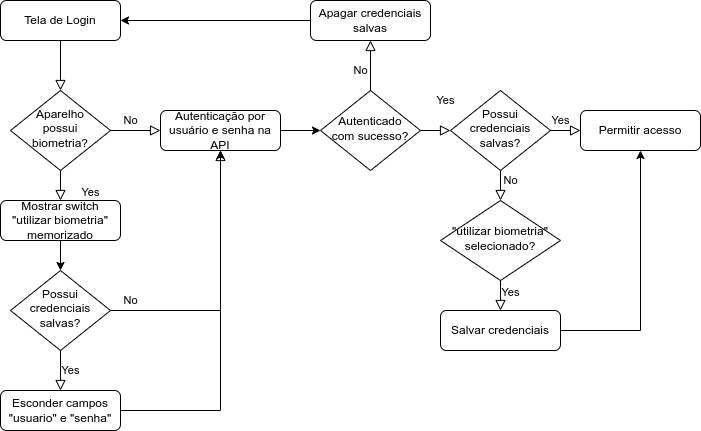

The diagram above was exported from draw.io. Its source (the exported page's mxGraphModel, read from the mxfile embedded in the PNG):
<mxGraphModel dx="806" dy="620" grid="1" gridSize="10" guides="1" tooltips="1" connect="1" arrows="1" fold="1" page="1" pageScale="1" pageWidth="827" pageHeight="1169" math="0" shadow="0">
  <root>
    <mxCell id="WIyWlLk6GJQsqaUBKTNV-0" />
    <mxCell id="WIyWlLk6GJQsqaUBKTNV-1" parent="WIyWlLk6GJQsqaUBKTNV-0" />
    <mxCell id="WIyWlLk6GJQsqaUBKTNV-2" value="" style="rounded=0;html=1;jettySize=auto;orthogonalLoop=1;fontSize=11;endArrow=block;endFill=0;endSize=8;strokeWidth=1;shadow=0;labelBackgroundColor=none;edgeStyle=orthogonalEdgeStyle;" parent="WIyWlLk6GJQsqaUBKTNV-1" source="WIyWlLk6GJQsqaUBKTNV-3" target="WIyWlLk6GJQsqaUBKTNV-6" edge="1">
      <mxGeometry relative="1" as="geometry" />
    </mxCell>
    <mxCell id="WIyWlLk6GJQsqaUBKTNV-3" value="Tela de Login" style="rounded=1;whiteSpace=wrap;html=1;fontSize=12;glass=0;strokeWidth=1;shadow=0;" parent="WIyWlLk6GJQsqaUBKTNV-1" vertex="1">
      <mxGeometry x="160" y="80" width="120" height="40" as="geometry" />
    </mxCell>
    <mxCell id="WIyWlLk6GJQsqaUBKTNV-5" value="No" style="edgeStyle=orthogonalEdgeStyle;rounded=0;html=1;jettySize=auto;orthogonalLoop=1;fontSize=11;endArrow=block;endFill=0;endSize=8;strokeWidth=1;shadow=0;labelBackgroundColor=none;" parent="WIyWlLk6GJQsqaUBKTNV-1" source="WIyWlLk6GJQsqaUBKTNV-6" target="WIyWlLk6GJQsqaUBKTNV-7" edge="1">
      <mxGeometry x="-0.2" y="10" relative="1" as="geometry">
        <mxPoint as="offset" />
      </mxGeometry>
    </mxCell>
    <mxCell id="WIyWlLk6GJQsqaUBKTNV-6" value="Aparelho&lt;br&gt;possui biometria?" style="rhombus;whiteSpace=wrap;html=1;shadow=0;fontFamily=Helvetica;fontSize=12;align=center;strokeWidth=1;spacing=6;spacingTop=-4;" parent="WIyWlLk6GJQsqaUBKTNV-1" vertex="1">
      <mxGeometry x="170" y="170" width="100" height="80" as="geometry" />
    </mxCell>
    <mxCell id="WIyWlLk6GJQsqaUBKTNV-7" value="Autenticação por usuário e senha na API" style="rounded=1;whiteSpace=wrap;html=1;fontSize=12;glass=0;strokeWidth=1;shadow=0;" parent="WIyWlLk6GJQsqaUBKTNV-1" vertex="1">
      <mxGeometry x="320" y="190" width="120" height="40" as="geometry" />
    </mxCell>
    <mxCell id="WIyWlLk6GJQsqaUBKTNV-8" value="No" style="rounded=0;html=1;jettySize=auto;orthogonalLoop=1;fontSize=11;endArrow=block;endFill=0;endSize=8;strokeWidth=1;shadow=0;labelBackgroundColor=none;edgeStyle=orthogonalEdgeStyle;entryX=0.5;entryY=1;entryDx=0;entryDy=0;" parent="WIyWlLk6GJQsqaUBKTNV-1" source="WIyWlLk6GJQsqaUBKTNV-10" target="WIyWlLk6GJQsqaUBKTNV-7" edge="1">
      <mxGeometry x="-0.8519" y="10" relative="1" as="geometry">
        <mxPoint as="offset" />
      </mxGeometry>
    </mxCell>
    <mxCell id="WIyWlLk6GJQsqaUBKTNV-9" value="Yes" style="edgeStyle=orthogonalEdgeStyle;rounded=0;html=1;jettySize=auto;orthogonalLoop=1;fontSize=11;endArrow=block;endFill=0;endSize=8;strokeWidth=1;shadow=0;labelBackgroundColor=none;" parent="WIyWlLk6GJQsqaUBKTNV-1" source="WIyWlLk6GJQsqaUBKTNV-10" target="WIyWlLk6GJQsqaUBKTNV-12" edge="1">
      <mxGeometry y="10" relative="1" as="geometry">
        <mxPoint as="offset" />
      </mxGeometry>
    </mxCell>
    <mxCell id="WIyWlLk6GJQsqaUBKTNV-10" value="Possui credenciais salvas?" style="rhombus;whiteSpace=wrap;html=1;shadow=0;fontFamily=Helvetica;fontSize=12;align=center;strokeWidth=1;spacing=6;spacingTop=-4;" parent="WIyWlLk6GJQsqaUBKTNV-1" vertex="1">
      <mxGeometry x="170" y="350" width="100" height="80" as="geometry" />
    </mxCell>
    <mxCell id="WIyWlLk6GJQsqaUBKTNV-11" value="Apagar credenciais salvas" style="rounded=1;whiteSpace=wrap;html=1;fontSize=12;glass=0;strokeWidth=1;shadow=0;" parent="WIyWlLk6GJQsqaUBKTNV-1" vertex="1">
      <mxGeometry x="470" y="80" width="120" height="40" as="geometry" />
    </mxCell>
    <mxCell id="aYNj0WpH8LlEwKTIewQ4-5" style="edgeStyle=orthogonalEdgeStyle;rounded=0;orthogonalLoop=1;jettySize=auto;html=1;exitX=1;exitY=0.5;exitDx=0;exitDy=0;" edge="1" parent="WIyWlLk6GJQsqaUBKTNV-1" source="WIyWlLk6GJQsqaUBKTNV-12" target="WIyWlLk6GJQsqaUBKTNV-7">
      <mxGeometry relative="1" as="geometry" />
    </mxCell>
    <mxCell id="WIyWlLk6GJQsqaUBKTNV-12" value="Esconder campos &quot;usuario&quot; e &quot;senha&quot;" style="rounded=1;whiteSpace=wrap;html=1;fontSize=12;glass=0;strokeWidth=1;shadow=0;" parent="WIyWlLk6GJQsqaUBKTNV-1" vertex="1">
      <mxGeometry x="160" y="470" width="120" height="40" as="geometry" />
    </mxCell>
    <mxCell id="aYNj0WpH8LlEwKTIewQ4-0" value="Mostrar switch &quot;utilizar biometria&quot; memorizado" style="rounded=1;whiteSpace=wrap;html=1;fontSize=12;glass=0;strokeWidth=1;shadow=0;" vertex="1" parent="WIyWlLk6GJQsqaUBKTNV-1">
      <mxGeometry x="160" y="280" width="120" height="40" as="geometry" />
    </mxCell>
    <mxCell id="aYNj0WpH8LlEwKTIewQ4-2" value="Yes" style="edgeStyle=orthogonalEdgeStyle;rounded=0;html=1;jettySize=auto;orthogonalLoop=1;fontSize=11;endArrow=block;endFill=0;endSize=8;strokeWidth=1;shadow=0;labelBackgroundColor=none;exitX=0.5;exitY=1;exitDx=0;exitDy=0;" edge="1" parent="WIyWlLk6GJQsqaUBKTNV-1" source="WIyWlLk6GJQsqaUBKTNV-6" target="aYNj0WpH8LlEwKTIewQ4-0">
      <mxGeometry x="0.6667" y="30" relative="1" as="geometry">
        <mxPoint as="offset" />
        <mxPoint x="280" y="380" as="sourcePoint" />
        <mxPoint x="220" y="270" as="targetPoint" />
      </mxGeometry>
    </mxCell>
    <mxCell id="aYNj0WpH8LlEwKTIewQ4-3" value="" style="endArrow=classic;html=1;rounded=0;exitX=0.5;exitY=1;exitDx=0;exitDy=0;entryX=0.5;entryY=0;entryDx=0;entryDy=0;" edge="1" parent="WIyWlLk6GJQsqaUBKTNV-1" source="aYNj0WpH8LlEwKTIewQ4-0" target="WIyWlLk6GJQsqaUBKTNV-10">
      <mxGeometry width="50" height="50" relative="1" as="geometry">
        <mxPoint x="390" y="320" as="sourcePoint" />
        <mxPoint x="440" y="270" as="targetPoint" />
      </mxGeometry>
    </mxCell>
    <mxCell id="aYNj0WpH8LlEwKTIewQ4-4" value="" style="endArrow=classic;html=1;rounded=0;exitX=1;exitY=0.5;exitDx=0;exitDy=0;entryX=0;entryY=0.5;entryDx=0;entryDy=0;" edge="1" parent="WIyWlLk6GJQsqaUBKTNV-1" source="WIyWlLk6GJQsqaUBKTNV-7" target="aYNj0WpH8LlEwKTIewQ4-6">
      <mxGeometry width="50" height="50" relative="1" as="geometry">
        <mxPoint x="390" y="300" as="sourcePoint" />
        <mxPoint x="440" y="250" as="targetPoint" />
      </mxGeometry>
    </mxCell>
    <mxCell id="aYNj0WpH8LlEwKTIewQ4-6" value="Autenticado&lt;br&gt;com sucesso?" style="rhombus;whiteSpace=wrap;html=1;shadow=0;fontFamily=Helvetica;fontSize=12;align=center;strokeWidth=1;spacing=6;spacingTop=-4;" vertex="1" parent="WIyWlLk6GJQsqaUBKTNV-1">
      <mxGeometry x="480" y="170" width="100" height="80" as="geometry" />
    </mxCell>
    <mxCell id="aYNj0WpH8LlEwKTIewQ4-7" value="Possui credenciais salvas?" style="rhombus;whiteSpace=wrap;html=1;shadow=0;fontFamily=Helvetica;fontSize=12;align=center;strokeWidth=1;spacing=6;spacingTop=-4;" vertex="1" parent="WIyWlLk6GJQsqaUBKTNV-1">
      <mxGeometry x="610" y="170" width="100" height="80" as="geometry" />
    </mxCell>
    <mxCell id="aYNj0WpH8LlEwKTIewQ4-8" value="Yes" style="edgeStyle=orthogonalEdgeStyle;rounded=0;html=1;jettySize=auto;orthogonalLoop=1;fontSize=11;endArrow=block;endFill=0;endSize=8;strokeWidth=1;shadow=0;labelBackgroundColor=none;exitX=1;exitY=0.5;exitDx=0;exitDy=0;entryX=0;entryY=0.5;entryDx=0;entryDy=0;" edge="1" parent="WIyWlLk6GJQsqaUBKTNV-1" source="aYNj0WpH8LlEwKTIewQ4-6" target="aYNj0WpH8LlEwKTIewQ4-7">
      <mxGeometry x="0.6667" y="30" relative="1" as="geometry">
        <mxPoint as="offset" />
        <mxPoint x="230" y="260" as="sourcePoint" />
        <mxPoint x="230" y="290" as="targetPoint" />
      </mxGeometry>
    </mxCell>
    <mxCell id="aYNj0WpH8LlEwKTIewQ4-9" value="No" style="edgeStyle=orthogonalEdgeStyle;rounded=0;html=1;jettySize=auto;orthogonalLoop=1;fontSize=11;endArrow=block;endFill=0;endSize=8;strokeWidth=1;shadow=0;labelBackgroundColor=none;exitX=0.5;exitY=0;exitDx=0;exitDy=0;entryX=0.5;entryY=1;entryDx=0;entryDy=0;" edge="1" parent="WIyWlLk6GJQsqaUBKTNV-1" source="aYNj0WpH8LlEwKTIewQ4-6" target="WIyWlLk6GJQsqaUBKTNV-11">
      <mxGeometry x="-0.2" y="10" relative="1" as="geometry">
        <mxPoint as="offset" />
        <mxPoint x="280" y="220" as="sourcePoint" />
        <mxPoint x="530" y="290" as="targetPoint" />
      </mxGeometry>
    </mxCell>
    <mxCell id="aYNj0WpH8LlEwKTIewQ4-13" value="Salvar credenciais" style="rounded=1;whiteSpace=wrap;html=1;fontSize=12;glass=0;strokeWidth=1;shadow=0;" vertex="1" parent="WIyWlLk6GJQsqaUBKTNV-1">
      <mxGeometry x="600" y="390" width="120" height="40" as="geometry" />
    </mxCell>
    <mxCell id="aYNj0WpH8LlEwKTIewQ4-15" value="&quot;utilizar biometria&quot; selecionado?" style="rhombus;whiteSpace=wrap;html=1;shadow=0;fontFamily=Helvetica;fontSize=12;align=center;strokeWidth=1;spacing=6;spacingTop=-4;" vertex="1" parent="WIyWlLk6GJQsqaUBKTNV-1">
      <mxGeometry x="600" y="280" width="120" height="80" as="geometry" />
    </mxCell>
    <mxCell id="aYNj0WpH8LlEwKTIewQ4-16" value="No" style="edgeStyle=orthogonalEdgeStyle;rounded=0;html=1;jettySize=auto;orthogonalLoop=1;fontSize=11;endArrow=block;endFill=0;endSize=8;strokeWidth=1;shadow=0;labelBackgroundColor=none;entryX=0.5;entryY=0;entryDx=0;entryDy=0;" edge="1" parent="WIyWlLk6GJQsqaUBKTNV-1" source="aYNj0WpH8LlEwKTIewQ4-7" target="aYNj0WpH8LlEwKTIewQ4-15">
      <mxGeometry x="0.2" y="10" relative="1" as="geometry">
        <mxPoint as="offset" />
        <mxPoint x="280" y="220" as="sourcePoint" />
        <mxPoint x="330" y="220" as="targetPoint" />
      </mxGeometry>
    </mxCell>
    <mxCell id="aYNj0WpH8LlEwKTIewQ4-17" value="Yes" style="edgeStyle=orthogonalEdgeStyle;rounded=0;html=1;jettySize=auto;orthogonalLoop=1;fontSize=11;endArrow=block;endFill=0;endSize=8;strokeWidth=1;shadow=0;labelBackgroundColor=none;exitX=0.5;exitY=1;exitDx=0;exitDy=0;entryX=0.5;entryY=0;entryDx=0;entryDy=0;" edge="1" parent="WIyWlLk6GJQsqaUBKTNV-1" source="aYNj0WpH8LlEwKTIewQ4-15" target="aYNj0WpH8LlEwKTIewQ4-13">
      <mxGeometry x="-0.2" y="10" relative="1" as="geometry">
        <mxPoint as="offset" />
        <mxPoint x="230" y="260" as="sourcePoint" />
        <mxPoint x="230" y="290" as="targetPoint" />
      </mxGeometry>
    </mxCell>
    <mxCell id="aYNj0WpH8LlEwKTIewQ4-18" value="Yes" style="edgeStyle=orthogonalEdgeStyle;rounded=0;html=1;jettySize=auto;orthogonalLoop=1;fontSize=11;endArrow=block;endFill=0;endSize=8;strokeWidth=1;shadow=0;labelBackgroundColor=none;exitX=1;exitY=0.5;exitDx=0;exitDy=0;entryX=0;entryY=0.5;entryDx=0;entryDy=0;" edge="1" parent="WIyWlLk6GJQsqaUBKTNV-1" source="aYNj0WpH8LlEwKTIewQ4-7" target="aYNj0WpH8LlEwKTIewQ4-19">
      <mxGeometry x="-0.3333" y="10" relative="1" as="geometry">
        <mxPoint as="offset" />
        <mxPoint x="590" y="220" as="sourcePoint" />
        <mxPoint x="670" y="90" as="targetPoint" />
      </mxGeometry>
    </mxCell>
    <mxCell id="aYNj0WpH8LlEwKTIewQ4-19" value="Permitir acesso" style="rounded=1;whiteSpace=wrap;html=1;fontSize=12;glass=0;strokeWidth=1;shadow=0;" vertex="1" parent="WIyWlLk6GJQsqaUBKTNV-1">
      <mxGeometry x="740" y="190" width="120" height="40" as="geometry" />
    </mxCell>
    <mxCell id="aYNj0WpH8LlEwKTIewQ4-20" value="" style="endArrow=classic;html=1;rounded=0;entryX=0.5;entryY=1;entryDx=0;entryDy=0;exitX=1;exitY=0.5;exitDx=0;exitDy=0;" edge="1" parent="WIyWlLk6GJQsqaUBKTNV-1" source="aYNj0WpH8LlEwKTIewQ4-13" target="aYNj0WpH8LlEwKTIewQ4-19">
      <mxGeometry width="50" height="50" relative="1" as="geometry">
        <mxPoint x="500" y="300" as="sourcePoint" />
        <mxPoint x="550" y="250" as="targetPoint" />
        <Array as="points">
          <mxPoint x="800" y="410" />
        </Array>
      </mxGeometry>
    </mxCell>
    <mxCell id="aYNj0WpH8LlEwKTIewQ4-21" value="" style="endArrow=classic;html=1;rounded=0;exitX=0;exitY=0.5;exitDx=0;exitDy=0;entryX=1;entryY=0.5;entryDx=0;entryDy=0;" edge="1" parent="WIyWlLk6GJQsqaUBKTNV-1" source="WIyWlLk6GJQsqaUBKTNV-11" target="WIyWlLk6GJQsqaUBKTNV-3">
      <mxGeometry width="50" height="50" relative="1" as="geometry">
        <mxPoint x="500" y="300" as="sourcePoint" />
        <mxPoint x="550" y="250" as="targetPoint" />
      </mxGeometry>
    </mxCell>
  </root>
</mxGraphModel>